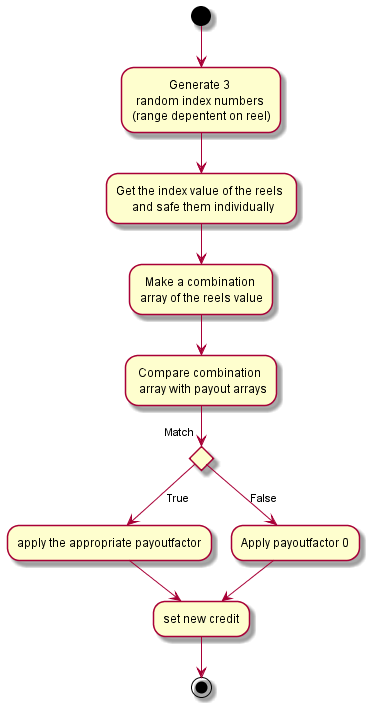

The diagram above was rendered by PlantUML. Its source (embedded in the PNG):
@startuml

(*) --> "Generate 3 \nrandom index numbers \n(range depentent on reel)"
--> "Get the index value of the reels \n and safe them individually"
--> "Make a combination \narray of the reels value"
--> "Compare combination \n array with payout arrays"
IF "Match" THEN 
--> [True] "apply the appropriate payoutfactor"
--> "set new credit"
ELSE 
--> [False] "Apply payoutfactor 0"
--> "set new credit"
ENDIF

--> (*)

@enduml